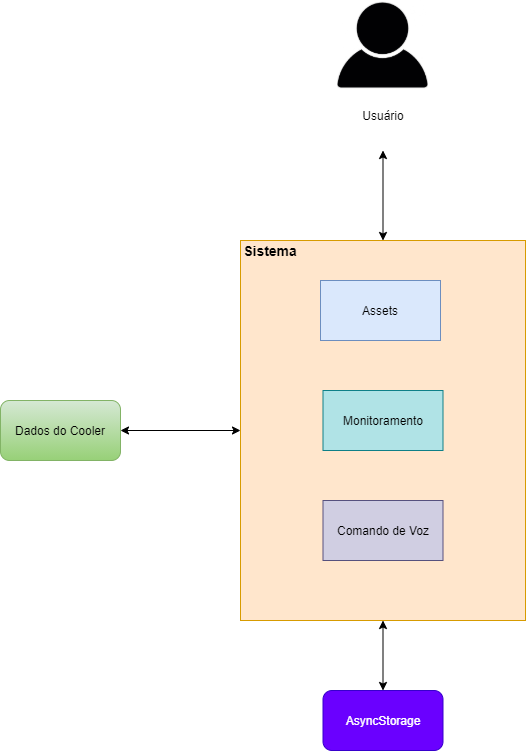

The diagram above was exported from draw.io. Its source (the exported page's mxGraphModel, read from the mxfile embedded in the PNG):
<mxGraphModel dx="1483" dy="1952" grid="1" gridSize="10" guides="1" tooltips="1" connect="1" arrows="1" fold="1" page="1" pageScale="1" pageWidth="827" pageHeight="1169" math="0" shadow="0">
  <root>
    <mxCell id="0" />
    <mxCell id="1" parent="0" />
    <mxCell id="Y-16tolyDgthGmmh9EtP-1" value="" style="rounded=0;whiteSpace=wrap;html=1;fillColor=#ffe6cc;strokeColor=#d79b00;" parent="1" vertex="1">
      <mxGeometry x="280" y="200" width="285" height="380" as="geometry" />
    </mxCell>
    <mxCell id="Y-16tolyDgthGmmh9EtP-3" value="Assets" style="rounded=0;whiteSpace=wrap;html=1;fillColor=#dae8fc;strokeColor=#6c8ebf;" parent="1" vertex="1">
      <mxGeometry x="360" y="240" width="120" height="60" as="geometry" />
    </mxCell>
    <mxCell id="Y-16tolyDgthGmmh9EtP-4" value="Monitoramento" style="rounded=0;whiteSpace=wrap;html=1;fillColor=#b0e3e6;strokeColor=#0e8088;" parent="1" vertex="1">
      <mxGeometry x="362.5" y="350" width="120" height="60" as="geometry" />
    </mxCell>
    <mxCell id="Y-16tolyDgthGmmh9EtP-5" value="Comando de Voz" style="rounded=0;whiteSpace=wrap;html=1;fillColor=#d0cee2;strokeColor=#56517e;" parent="1" vertex="1">
      <mxGeometry x="362.5" y="460" width="120" height="60" as="geometry" />
    </mxCell>
    <mxCell id="Y-16tolyDgthGmmh9EtP-6" value="" style="shape=image;verticalLabelPosition=bottom;labelBackgroundColor=#ffffff;verticalAlign=top;aspect=fixed;imageAspect=0;image=https://image.freepik.com/free-icon/male-user-shadow_318-34042.jpg;" parent="1" vertex="1">
      <mxGeometry x="377.5" y="-40" width="90" height="90" as="geometry" />
    </mxCell>
    <mxCell id="Y-16tolyDgthGmmh9EtP-7" value="Usuário" style="text;html=1;strokeColor=none;fillColor=none;align=center;verticalAlign=middle;whiteSpace=wrap;rounded=0;" parent="1" vertex="1">
      <mxGeometry x="402.5" y="65" width="40" height="20" as="geometry" />
    </mxCell>
    <mxCell id="Y-16tolyDgthGmmh9EtP-8" value="Dados do Cooler" style="rounded=1;whiteSpace=wrap;html=1;fillColor=#d5e8d4;strokeColor=#82b366;gradientColor=#97d077;" parent="1" vertex="1">
      <mxGeometry x="40" y="360" width="120" height="60" as="geometry" />
    </mxCell>
    <mxCell id="Y-16tolyDgthGmmh9EtP-12" value="" style="endArrow=classic;startArrow=classic;html=1;entryX=0.5;entryY=1;exitX=0.5;exitY=0;exitDx=0;exitDy=0;" parent="1" source="Y-16tolyDgthGmmh9EtP-19" target="Y-16tolyDgthGmmh9EtP-1" edge="1">
      <mxGeometry width="50" height="50" relative="1" as="geometry">
        <mxPoint x="424" y="640" as="sourcePoint" />
        <mxPoint x="90" y="740" as="targetPoint" />
      </mxGeometry>
    </mxCell>
    <mxCell id="Y-16tolyDgthGmmh9EtP-15" value="" style="endArrow=classic;startArrow=classic;html=1;entryX=0.5;entryY=1;exitX=0.5;exitY=0;exitDx=0;exitDy=0;" parent="1" source="Y-16tolyDgthGmmh9EtP-1" edge="1">
      <mxGeometry width="50" height="50" relative="1" as="geometry">
        <mxPoint x="430" y="200" as="sourcePoint" />
        <mxPoint x="422.5" y="110" as="targetPoint" />
      </mxGeometry>
    </mxCell>
    <mxCell id="Y-16tolyDgthGmmh9EtP-17" value="" style="endArrow=classic;startArrow=classic;html=1;entryX=0;entryY=0.5;" parent="1" source="Y-16tolyDgthGmmh9EtP-8" target="Y-16tolyDgthGmmh9EtP-1" edge="1">
      <mxGeometry width="50" height="50" relative="1" as="geometry">
        <mxPoint x="170" y="510" as="sourcePoint" />
        <mxPoint x="287" y="510" as="targetPoint" />
      </mxGeometry>
    </mxCell>
    <mxCell id="Y-16tolyDgthGmmh9EtP-19" value="AsyncStorage" style="rounded=1;whiteSpace=wrap;html=1;fillColor=#6a00ff;strokeColor=#3700CC;fontColor=#ffffff;" parent="1" vertex="1">
      <mxGeometry x="362.5" y="650" width="120" height="60" as="geometry" />
    </mxCell>
    <mxCell id="z8AV71TeaEyyjTMSYp8X-1" value="&lt;b&gt;&lt;font style=&quot;font-size: 14px&quot;&gt;Sistema&lt;/font&gt;&lt;/b&gt;" style="text;html=1;strokeColor=none;fillColor=none;align=center;verticalAlign=middle;whiteSpace=wrap;rounded=0;" vertex="1" parent="1">
      <mxGeometry x="290" y="200" width="40" height="20" as="geometry" />
    </mxCell>
  </root>
</mxGraphModel>